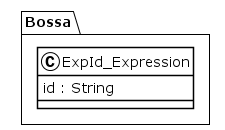

The diagram above was rendered by PlantUML. Its source (embedded in the PNG):
@startuml
!theme plain
package Bossa {
class ExpId_Expression {
	 id : String
}
}
@enduml